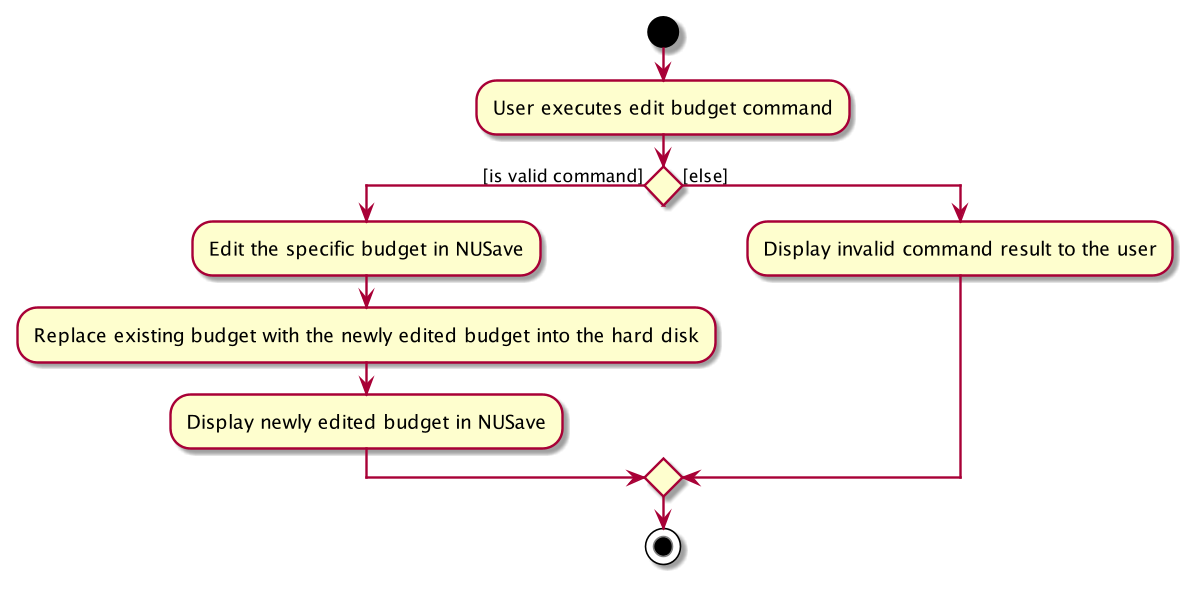

The diagram above was rendered by PlantUML. Its source (embedded in the PNG):
@startuml
start
:User executes edit budget command;

'Since the beta syntax does not support placing the condition outside the
'diamond we place it as the true branch instead.

if () then ([is valid command])
    :Edit the specific budget in NUSave;
    :Replace existing budget with the newly edited budget into the hard disk;
    :Display newly edited budget in NUSave;
else ([else])
:Display invalid command result to the user;
endif
stop
@enduml